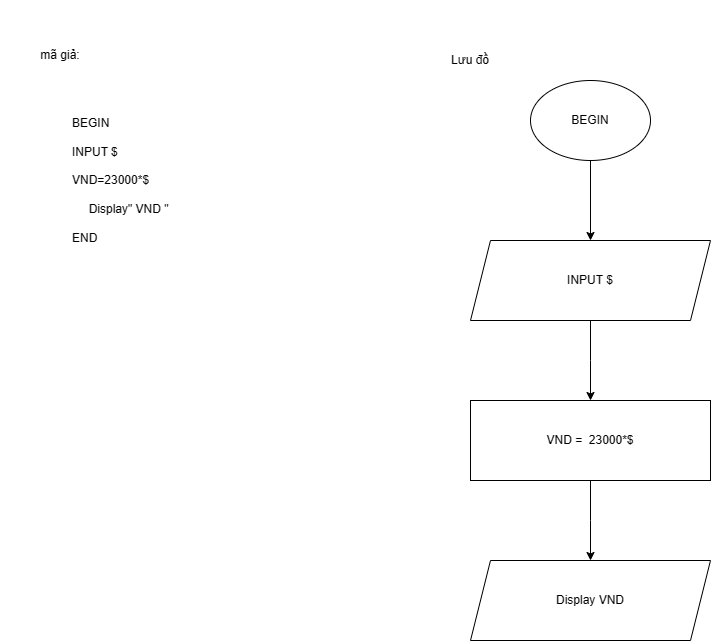

The diagram above was exported from draw.io. Its source (the exported page's mxGraphModel, read from the mxfile embedded in the PNG):
<mxGraphModel dx="825" dy="1590" grid="1" gridSize="10" guides="1" tooltips="1" connect="1" arrows="1" fold="1" page="1" pageScale="1" pageWidth="850" pageHeight="1100" math="0" shadow="0">
  <root>
    <mxCell id="0" />
    <mxCell id="1" parent="0" />
    <mxCell id="lSg1hf6WlkFf6aN6AglE-1" value="" style="rounded=0;whiteSpace=wrap;html=1;" vertex="1" parent="1">
      <mxGeometry x="10" height="10" as="geometry" />
    </mxCell>
    <mxCell id="lSg1hf6WlkFf6aN6AglE-21" style="edgeStyle=orthogonalEdgeStyle;rounded=0;orthogonalLoop=1;jettySize=auto;html=1;exitX=0.5;exitY=1;exitDx=0;exitDy=0;" edge="1" parent="1">
      <mxGeometry relative="1" as="geometry">
        <mxPoint x="600" y="200" as="targetPoint" />
        <mxPoint x="600" y="120" as="sourcePoint" />
      </mxGeometry>
    </mxCell>
    <mxCell id="lSg1hf6WlkFf6aN6AglE-25" style="edgeStyle=orthogonalEdgeStyle;rounded=0;orthogonalLoop=1;jettySize=auto;html=1;exitX=0.5;exitY=1;exitDx=0;exitDy=0;" edge="1" parent="1" source="lSg1hf6WlkFf6aN6AglE-22">
      <mxGeometry relative="1" as="geometry">
        <mxPoint x="600" y="360" as="targetPoint" />
      </mxGeometry>
    </mxCell>
    <mxCell id="lSg1hf6WlkFf6aN6AglE-22" value="INPUT $" style="shape=parallelogram;perimeter=parallelogramPerimeter;whiteSpace=wrap;html=1;fixedSize=1;" vertex="1" parent="1">
      <mxGeometry x="480" y="200" width="240" height="80" as="geometry" />
    </mxCell>
    <mxCell id="lSg1hf6WlkFf6aN6AglE-23" value="BEGIN" style="ellipse;whiteSpace=wrap;html=1;" vertex="1" parent="1">
      <mxGeometry x="540" y="40" width="120" height="80" as="geometry" />
    </mxCell>
    <mxCell id="lSg1hf6WlkFf6aN6AglE-28" style="edgeStyle=orthogonalEdgeStyle;rounded=0;orthogonalLoop=1;jettySize=auto;html=1;" edge="1" parent="1" source="lSg1hf6WlkFf6aN6AglE-26">
      <mxGeometry relative="1" as="geometry">
        <mxPoint x="600" y="520" as="targetPoint" />
      </mxGeometry>
    </mxCell>
    <mxCell id="lSg1hf6WlkFf6aN6AglE-26" value="VND =&amp;nbsp; 23000*$" style="rounded=0;whiteSpace=wrap;html=1;" vertex="1" parent="1">
      <mxGeometry x="480" y="360" width="240" height="80" as="geometry" />
    </mxCell>
    <mxCell id="lSg1hf6WlkFf6aN6AglE-29" value="Display VND" style="shape=parallelogram;perimeter=parallelogramPerimeter;whiteSpace=wrap;html=1;fixedSize=1;" vertex="1" parent="1">
      <mxGeometry x="480" y="520" width="240" height="80" as="geometry" />
    </mxCell>
    <mxCell id="lSg1hf6WlkFf6aN6AglE-34" value="&lt;div style=&quot;&quot;&gt;&lt;span style=&quot;background-color: initial;&quot;&gt;BEGIN&lt;/span&gt;&lt;/div&gt;&lt;br&gt;INPUT $&lt;br&gt;&lt;br&gt;VND=23000*$&lt;br&gt;&lt;br&gt;&amp;nbsp; &amp;nbsp; &amp;nbsp;Display&quot; VND &quot;&lt;br&gt;&lt;br&gt;END" style="text;html=1;strokeColor=none;fillColor=none;align=left;verticalAlign=middle;whiteSpace=wrap;rounded=0;" vertex="1" parent="1">
      <mxGeometry x="80" y="-40" width="200" height="360" as="geometry" />
    </mxCell>
    <mxCell id="lSg1hf6WlkFf6aN6AglE-36" value="mã giả:" style="text;html=1;strokeColor=none;fillColor=none;align=center;verticalAlign=middle;whiteSpace=wrap;rounded=0;" vertex="1" parent="1">
      <mxGeometry x="40" width="60" height="30" as="geometry" />
    </mxCell>
    <mxCell id="lSg1hf6WlkFf6aN6AglE-37" value="Lưu đồ" style="text;html=1;strokeColor=none;fillColor=none;align=center;verticalAlign=middle;whiteSpace=wrap;rounded=0;" vertex="1" parent="1">
      <mxGeometry x="440" width="80" height="40" as="geometry" />
    </mxCell>
  </root>
</mxGraphModel>